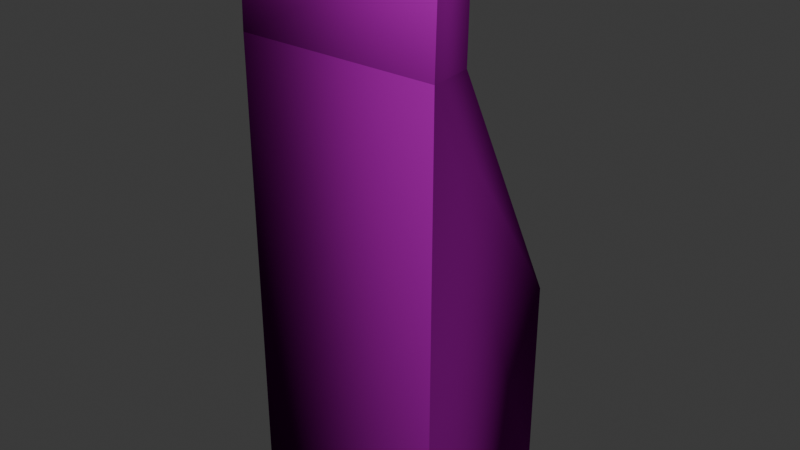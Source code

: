 # Source: atm.blend  (saved by Blender 4.3.34; exported with 4.5.12 LTS)
import bpy
from mathutils import Matrix  # noqa: F401  (used for matrix-valued properties, if any)

bpy.ops.wm.read_factory_settings(use_empty=True)
scene = bpy.context.scene
scene.name = 'Scene'

# ---- images (referenced by path relative to the original .blend; pixels are not part of the script)
import os
ASSET_DIR = os.environ.get("B2B_ASSET_DIR", "")  # directory of the original .blend (textures are referenced by path, not embedded)
HERE = os.path.dirname(os.path.abspath(__file__))  # packed textures are extracted next to this script under _unpacked/

def load_image(name, relpath, width, height, colorspace="sRGB"):
    """Load a texture the original file referenced (path relative to the .blend, or extracted next to this script)."""
    p = next((c for c in (os.path.join(HERE, relpath), os.path.join(ASSET_DIR, relpath)) if relpath and os.path.exists(c)), "")
    if p:
        img = bpy.data.images.load(p, check_existing=True)
        img.name = name
    else:  # same state as the original file: an image datablock whose file is absent (Cycles renders it pink)
        img = bpy.data.images.new(name, width, height)
        img.source = "FILE"
        img.filepath = "//" + (relpath or name)
    img.colorspace_settings.name = colorspace
    return img
img_machine_png = load_image('Machine.png', 'Machine.png', 1024, 1024, 'sRGB')

# ---- materials (node trees are filled in below, after node groups)
mat_body = bpy.data.materials.new('Body')
mat_body.alpha_threshold = 0.0
mat_body.preview_render_type = 'FLAT'
mat_body.roughness = 0.5
mat_body.line_color = (0.0, 0.0, 0.0, 1.0)
mat_monitor = bpy.data.materials.new('Monitor')
mat_monitor.alpha_threshold = 0.0
mat_monitor.preview_render_type = 'FLAT'

# ---- material node trees
mat_body.use_nodes = True; mat_body.node_tree.nodes.clear()
_N = mat_body.node_tree.nodes; _L = mat_body.node_tree.links
n0 = _N.new('ShaderNodeOutputMaterial'); n0.name = 'Material Output'; n0.location = (406, 269)
n0.target = 'CYCLES'
n1 = _N.new('ShaderNodeBsdfPrincipled'); n1.name = 'Principled BSDF'; n1.location = (10, 300)
n1.inputs[2].default_value = 1.0
n1.inputs[3].default_value = 1.0
n2 = _N.new('ShaderNodeTexImage'); n2.name = 'Image Texture'; n2.location = (-292, 258)
n2.image = img_machine_png
n2.projection_blend = 1.0
n2.extension = 'CLIP'
n3 = _N.new('ShaderNodeOutputMaterial'); n3.name = 'Material Output.001'; n3.location = (406, 49)
n3.target = 'EEVEE'
n4 = _N.new('ShaderNodeBsdfDiffuse'); n4.name = 'Diffuse BSDF'; n4.location = (406, -171)
n5 = _N.new('ShaderNodeTexImage'); n5.name = 'Image Texture.001'; n5.location = (116, -191)
n5.image = img_machine_png
n5.interpolation = 'Closest'
n5.extension = 'CLIP'
_L.new(n2.outputs[0], n1.inputs[0])
_L.new(n1.outputs[0], n0.inputs[0])
_L.new(n4.outputs[0], n3.inputs[0])
_L.new(n5.outputs[0], n4.inputs[0])
n0.is_active_output = True
mat_monitor.use_nodes = True; mat_monitor.node_tree.nodes.clear()
_N = mat_monitor.node_tree.nodes; _L = mat_monitor.node_tree.links
n0 = _N.new('ShaderNodeBsdfPrincipled'); n0.name = 'Principled BSDF'; n0.location = (10, 300)
n0.inputs[2].default_value = 1.0
n0.inputs[3].default_value = 1.0
n1 = _N.new('ShaderNodeOutputMaterial'); n1.name = 'Material Output'; n1.location = (300, 300)
n1.target = 'CYCLES'
n2 = _N.new('ShaderNodeTexImage'); n2.name = 'Image Texture'; n2.location = (-280, 280)
n2.image = img_machine_png
n2.extension = 'CLIP'
n3 = _N.new('ShaderNodeOutputMaterial'); n3.name = 'Material Output.001'; n3.location = (300, 80)
n3.target = 'EEVEE'
n4 = _N.new('ShaderNodeBsdfDiffuse'); n4.name = 'Diffuse BSDF'; n4.location = (300, -140)
n5 = _N.new('ShaderNodeTexImage'); n5.name = 'Image Texture.001'; n5.location = (10, -160)
n5.image = img_machine_png
n5.interpolation = 'Closest'
n5.extension = 'CLIP'
_L.new(n0.outputs[0], n1.inputs[0])
_L.new(n2.outputs[0], n0.inputs[0])
_L.new(n4.outputs[0], n3.inputs[0])
_L.new(n5.outputs[0], n4.inputs[0])
n1.is_active_output = True

# ---- world
world_world = bpy.data.worlds.new('World'); scene.world = world_world
world_world.use_nodes = True; world_world.node_tree.nodes.clear()
_N = world_world.node_tree.nodes; _L = world_world.node_tree.links
n0 = _N.new('ShaderNodeOutputWorld'); n0.name = 'World Output'; n0.location = (300, 300)
n1 = _N.new('ShaderNodeBackground'); n1.name = 'Background'; n1.location = (10, 300)
n1.inputs[0].default_value = (0.05088, 0.05088, 0.05088, 1.0)
_L.new(n1.outputs[0], n0.inputs[0])
n0.is_active_output = True
world_world.color = (0.05088, 0.05088, 0.05088)
world_world.use_sun_shadow = False
world_world.sun_shadow_jitter_overblur = 0.0

# ---- meshes
me_cube = bpy.data.meshes.new('Cube')
me_cube.from_pydata([(1.0, 2.0, -0.6286), (1.0, -1.788e-07, -0.6286), (1.0, 2.0, 0.9975), (-1.0, 2.0, -0.6286), (-1.0, -4.172e-07, -0.6286), (-1.0, 2.0, 0.9975), (0.9897, -2.458, 0.5945), (-0.9868, -2.457, 0.5952), (-1.0, -2.428, 0.9975), (-0.765, -1.829, 0.2118), (0.797, -1.845, 0.2648), (0.07978, -0.8765, 0.1687), (0.08249, -0.4135, 0.06228), (-0.3412, -0.4161, 0.06264), (-0.3427, -0.4892, 0.1027), (-0.738, -0.489, 0.09419), (-0.7276, -1.903, 0.2482), (-0.605, -1.994, 0.2956), (-0.373, -2.08, 0.3416), (0.008247, -2.112, 0.3682), (0.3116, -2.087, 0.363), (0.6632, -1.956, 0.3301), (-0.8265, -1.514, 0.1309), (-0.7404, -0.3833, -0.0841), (-0.7827, -0.2268, -0.515), (-0.8005, -0.4586, -0.3987), (0.7575, -0.8757, 0.1692), (0.8237, -1.674, 0.2144), (0.8719, -1.123, -0.06299), (0.8478, -0.607, -0.3229), (0.7863, -0.246, -0.5047), (0.7355, -0.3661, -0.07868), (0.08403, -0.3581, -0.08658), (-0.8295, -0.7863, -0.2335), (-0.3392, -0.3812, -0.08475), (-0.01398, -0.207, -0.5246), (-0.5558, -1.831, 0.2189), (0.5678, -1.843, 0.257), (-0.5505, -0.9506, 0.1738), (0.5488, -0.9586, 0.1853), (-0.489, -1.694, 0.4107), (0.5087, -1.702, 0.4377), (0.5232, -1.006, 0.3669), (-0.5035, -1.007, 0.3581), (1.001, -2.445, 0.6024), (1.005, -2.428, 0.9975), (0.9897, -2.458, 0.5945), (-0.9952, -2.445, 0.6024), (-0.9868, -3.424, 0.5685), (-1.0, -3.425, 0.9707), (0.9897, -3.425, 0.5677), (1.005, -3.425, 0.9707), (0.891, 2.133, -0.54), (0.891, 2.133, 0.9088), (-0.891, 2.133, -0.54), (-0.891, 2.133, 0.9088)], [], [(0, 3, 54, 52), (45, 2, 5, 8), (4, 3, 0, 1), (47, 8, 5, 3, 4), (7, 47, 9, 16, 17, 18, 19, 20, 21, 10, 44, 6, 46), (45, 8, 49, 51), (1, 0, 2, 45, 44), (14, 34, 13), (10, 21, 20, 19, 18, 17, 16, 9, 36, 37), (22, 33, 25, 24, 23, 15, 9), (26, 31, 30, 29, 28, 27, 10), (12, 32, 31, 26, 11), (15, 14, 13, 12, 11, 26, 10, 37, 39, 38, 36, 9), (13, 34, 23, 24, 35, 30, 31, 32, 12), (38, 39, 42, 43), (40, 43, 42, 41), (41, 42, 39, 37), (46, 6, 44), (48, 50, 51, 49), (7, 46, 50, 48), (47, 7, 48), (46, 44, 50), (8, 47, 48, 49), (44, 45, 51, 50), (52, 54, 55, 53), (2, 0, 52, 53), (3, 5, 55, 54), (5, 2, 53, 55), (40, 41, 37, 36), (36, 38, 43, 40), (15, 23, 34, 14), (30, 35, 24, 25, 33, 22, 9, 47, 4, 1, 44, 10, 27, 28, 29)])
me_cube.polygons.foreach_set('use_smooth', [True] * 32)
me_cube.polygons.foreach_set('material_index', [0, 0, 0, 0, 0, 0, 0, 0, 0, 0, 0, 0, 0, 0, 0, 1, 0, 0, 0, 0, 0, 0, 0, 0, 0, 0, 0, 0, 0, 0, 0, 0])
_uv = me_cube.uv_layers.new(name='UVMap')
_uv.uv.foreach_set('vector', [0.9567, 0.005735, 0.08106, 0.004358, 0.07403, 0.06411, 0.9567, 0.06549, 0.0609, 0.3417, 0.0609, 0.1501, 0.2978, 0.1551, 0.2981, 0.3376, 0.03604, 0.5262, 0.04942, 0.06751, 0.9831, 0.07035, 0.993, 0.5276, 0.2009, 0.1005, 0.1529, 0.09026, 0.1016, 0.3322, 0.2838, 0.3369, 0.1245, 0.2339, 0.0269, 0.8414, 0.02083, 0.8386, 0.1288, 0.7601, 0.1455, 0.7657, 0.2397, 0.7722, 0.3602, 0.7782, 0.4796, 0.7811, 0.6045, 0.7789, 0.7318, 0.7722, 0.8383, 0.7632, 0.9114, 0.83, 0.9057, 0.8332, 0.9057, 0.8332, 0.08993, 0.09335, 0.09724, 0.3984, 0.2758, 0.3984, 0.2881, 0.09335, 0.1092, 0.3578, 0.2901, 0.3772, 0.1399, 0.3661, 0.1038, 0.09791, 0.1769, 0.104, 0.3443, 0.6066, 0.345, 0.5932, 0.3441, 0.5965, 0.8383, 0.7632, 0.7318, 0.7722, 0.6045, 0.7789, 0.4796, 0.7811, 0.3602, 0.7782, 0.2397, 0.7722, 0.1455, 0.7657, 0.1288, 0.7601, 0.2238, 0.7605, 0.7342, 0.7627, 0.1015, 0.7215, 0.1017, 0.6306, 0.1166, 0.5895, 0.1259, 0.5606, 0.1457, 0.5873, 0.1464, 0.6019, 0.1288, 0.7601, 0.8511, 0.6491, 0.8575, 0.5853, 0.8884, 0.5625, 0.9053, 0.6064, 0.899, 0.6694, 0.8578, 0.7369, 0.8383, 0.7632, 0.5384, 0.5917, 0.5391, 0.5842, 0.8575, 0.5853, 0.8511, 0.6491, 0.5349, 0.6487, 0.1464, 0.6028, 0.3384, 0.6028, 0.3385, 0.5923, 0.4932, 0.5917, 0.5477, 0.6487, 0.8511, 0.6491, 0.8383, 0.7632, 0.7342, 0.7627, 0.7504, 0.6587, 0.2326, 0.6574, 0.2238, 0.7605, 0.1288, 0.7601, 0.3211, 0.5899, 0.3212, 0.5868, 0.1442, 0.5862, 0.1305, 0.5617, 0.5061, 0.5604, 0.8932, 0.563, 0.8558, 0.5839, 0.5347, 0.5838, 0.5067, 0.5899, 0.2326, 0.6574, 0.7504, 0.6587, 0.7164, 0.6647, 0.2599, 0.6646, 0.2561, 0.7455, 0.2608, 0.6646, 0.7162, 0.6645, 0.7115, 0.7455, 0.711, 0.7459, 0.7164, 0.6647, 0.7504, 0.6587, 0.7342, 0.7627, 0.9057, 0.8332, 0.9057, 0.8332, 0.9114, 0.83, 0.04513, 0.9807, 0.8638, 0.9812, 0.8641, 0.9943, 0.04668, 0.993, 0.02886, 0.8377, 0.8923, 0.841, 0.8826, 0.9941, 0.03072, 0.9942, 0.02083, 0.8386, 0.0269, 0.8414, 0.02083, 0.8386, 0.9057, 0.8332, 0.9114, 0.83, 0.9057, 0.8332, 0.0989, 0.1463, 0.09881, 0.2648, 0.1937, 0.2641, 0.1893, 0.1483, 0.0903, 0.3282, 0.2541, 0.3274, 0.2629, 0.1894, 0.09206, 0.1878, 0.06928, 0.003116, 0.9607, 0.004733, 0.9639, 0.06712, 0.06812, 0.06648, 0.9548, 0.06608, 0.07471, 0.06224, 0.07998, 0.003948, 0.9548, 0.005843, 0.9511, 0.06454, 0.9506, 0.009357, 0.08969, 0.005528, 0.08857, 0.06291, 0.9516, 0.06504, 0.9551, 0.008806, 0.08527, 0.006389, 0.08374, 0.06369, 0.2555, 0.7451, 0.711, 0.7459, 0.7342, 0.7627, 0.2238, 0.7605, 0.2238, 0.7605, 0.2326, 0.6574, 0.2599, 0.6646, 0.2555, 0.7451, 0.1395, 0.5991, 0.1395, 0.5873, 0.321, 0.5874, 0.321, 0.5991, 0.8884, 0.5625, 0.4995, 0.5549, 0.1259, 0.5606, 0.1166, 0.5895, 0.1017, 0.6306, 0.1015, 0.7215, 0.1288, 0.7601, 0.02083, 0.8386, 0.03191, 0.5264, 0.9878, 0.5282, 0.9114, 0.83, 0.8383, 0.7632, 0.8578, 0.7369, 0.899, 0.6694, 0.9053, 0.6064])
me_cube.materials.append(mat_body)
me_cube.materials.append(mat_monitor)
me_cube.use_mirror_vertex_groups = False
me_cube.update()

# ---- objects
ob_cube = bpy.data.objects.new('Cube', me_cube)

# ---- transforms, parenting, visibility, modifiers, constraints
ob_cube.location = (0.0, -3.3, 3.206)
ob_cube.rotation_euler = (-1.571, -7.55e-08, 3.142)
ob_cube.scale = (1.5, 1.5, 1.5)
ob_cube.lock_rotations_4d = False
ob_cube.empty_display_type = 'ARROWS'
ob_cube.visible_shadow = False
ob_cube.lineart.crease_threshold = 0.0

# ---- collection membership
scene.collection.objects.link(ob_cube)

# ---- scene / render settings (as saved in the file)
scene.frame_start = 1; scene.frame_end = 250; scene.frame_set(1)
scene.render.engine = 'BLENDER_EEVEE_NEXT'
scene.cycles.sampling_pattern = 'TABULATED_SOBOL'
scene.eevee.ray_tracing_options.trace_max_roughness = 0.0
bpy.context.view_layer.update()

# ---- added for rendering (the .blend has no active camera and no usable light): camera, sun
cam_auto = bpy.data.cameras.new('AutoCamera')
cam_auto.lens = 50.0
cam_auto.sensor_width = 36.0
cam_auto.clip_end = 1000.0
ob_auto_camera = bpy.data.objects.new('AutoCamera', cam_auto)
scene.collection.objects.link(ob_auto_camera)
ob_auto_camera.location = (8.5024, -13.7837, 10.98)
ob_auto_camera.rotation_euler = (1.09748, -7.21219e-08, 0.694738)
scene.camera = ob_auto_camera
light_auto_sun = bpy.data.lights.new('AutoSun', 'SUN')
light_auto_sun.energy = 3.0
light_auto_sun.angle = 0.0523599
ob_auto_sun = bpy.data.objects.new('AutoSun', light_auto_sun)
scene.collection.objects.link(ob_auto_sun)
ob_auto_sun.rotation_euler = (0.872665, 0.174533, 0.523599)
bpy.context.view_layer.update()
